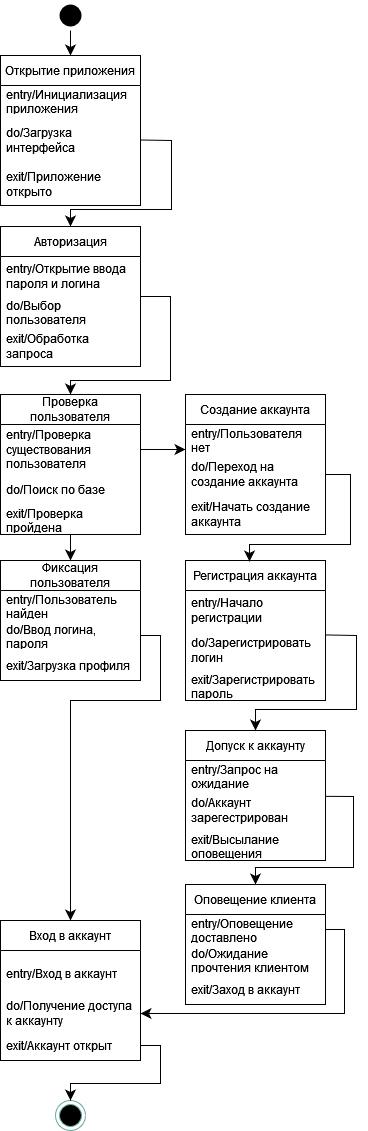

The diagram above was exported from draw.io. Its source (the exported page's mxGraphModel, read from the mxfile embedded in the PNG):
<mxGraphModel dx="628" dy="539" grid="1" gridSize="10" guides="1" tooltips="1" connect="1" arrows="1" fold="1" page="1" pageScale="1" pageWidth="850" pageHeight="1100" math="0" shadow="0">
  <root>
    <mxCell id="0" />
    <mxCell id="1" parent="0" />
    <mxCell id="_aIHrj6GPzFdkfTE-Hy8-1" value="Открытие приложения" style="swimlane;fontStyle=0;childLayout=stackLayout;horizontal=1;startSize=30;horizontalStack=0;resizeParent=1;resizeParentMax=0;resizeLast=0;collapsible=1;marginBottom=0;whiteSpace=wrap;html=1;" parent="1" vertex="1">
      <mxGeometry x="30" y="205" width="140" height="150" as="geometry" />
    </mxCell>
    <mxCell id="_aIHrj6GPzFdkfTE-Hy8-2" value="entry/Инициализация приложения" style="text;strokeColor=none;fillColor=none;align=left;verticalAlign=middle;spacingLeft=4;spacingRight=4;overflow=hidden;points=[[0,0.5],[1,0.5]];portConstraint=eastwest;rotatable=0;whiteSpace=wrap;html=1;" parent="_aIHrj6GPzFdkfTE-Hy8-1" vertex="1">
      <mxGeometry y="30" width="140" height="30" as="geometry" />
    </mxCell>
    <mxCell id="_aIHrj6GPzFdkfTE-Hy8-3" value="do/Загрузка интерфейса" style="text;strokeColor=none;fillColor=none;align=left;verticalAlign=middle;spacingLeft=4;spacingRight=4;overflow=hidden;points=[[0,0.5],[1,0.5]];portConstraint=eastwest;rotatable=0;whiteSpace=wrap;html=1;" parent="_aIHrj6GPzFdkfTE-Hy8-1" vertex="1">
      <mxGeometry y="60" width="140" height="49" as="geometry" />
    </mxCell>
    <mxCell id="_aIHrj6GPzFdkfTE-Hy8-4" value="exit/Приложение открыто" style="text;strokeColor=none;fillColor=none;align=left;verticalAlign=middle;spacingLeft=4;spacingRight=4;overflow=hidden;points=[[0,0.5],[1,0.5]];portConstraint=eastwest;rotatable=0;whiteSpace=wrap;html=1;" parent="_aIHrj6GPzFdkfTE-Hy8-1" vertex="1">
      <mxGeometry y="109" width="140" height="41" as="geometry" />
    </mxCell>
    <mxCell id="_aIHrj6GPzFdkfTE-Hy8-5" style="edgeStyle=none;curved=0;rounded=0;orthogonalLoop=1;jettySize=auto;html=1;exitX=1;exitY=0.5;exitDx=0;exitDy=0;entryX=0.5;entryY=0;entryDx=0;entryDy=0;fontSize=12;startSize=8;endSize=8;" parent="1" source="_aIHrj6GPzFdkfTE-Hy8-6" target="_aIHrj6GPzFdkfTE-Hy8-10" edge="1">
      <mxGeometry relative="1" as="geometry">
        <Array as="points">
          <mxPoint x="200" y="446" />
          <mxPoint x="200" y="530" />
          <mxPoint x="100" y="530" />
        </Array>
        <mxPoint x="100" y="524" as="targetPoint" />
      </mxGeometry>
    </mxCell>
    <mxCell id="_aIHrj6GPzFdkfTE-Hy8-6" value="Авторизация" style="swimlane;fontStyle=0;childLayout=stackLayout;horizontal=1;startSize=30;horizontalStack=0;resizeParent=1;resizeParentMax=0;resizeLast=0;collapsible=1;marginBottom=0;whiteSpace=wrap;html=1;" parent="1" vertex="1">
      <mxGeometry x="30" y="376" width="140" height="140" as="geometry" />
    </mxCell>
    <mxCell id="_aIHrj6GPzFdkfTE-Hy8-7" value="entry/Открытие ввода пароля и логина" style="text;strokeColor=none;fillColor=none;align=left;verticalAlign=middle;spacingLeft=4;spacingRight=4;overflow=hidden;points=[[0,0.5],[1,0.5]];portConstraint=eastwest;rotatable=0;whiteSpace=wrap;html=1;" parent="_aIHrj6GPzFdkfTE-Hy8-6" vertex="1">
      <mxGeometry y="30" width="140" height="40" as="geometry" />
    </mxCell>
    <mxCell id="_aIHrj6GPzFdkfTE-Hy8-8" value="do/Выбор пользователя" style="text;strokeColor=none;fillColor=none;align=left;verticalAlign=middle;spacingLeft=4;spacingRight=4;overflow=hidden;points=[[0,0.5],[1,0.5]];portConstraint=eastwest;rotatable=0;whiteSpace=wrap;html=1;" parent="_aIHrj6GPzFdkfTE-Hy8-6" vertex="1">
      <mxGeometry y="70" width="140" height="30" as="geometry" />
    </mxCell>
    <mxCell id="_aIHrj6GPzFdkfTE-Hy8-9" value="exit/Обработка запроса" style="text;strokeColor=none;fillColor=none;align=left;verticalAlign=middle;spacingLeft=4;spacingRight=4;overflow=hidden;points=[[0,0.5],[1,0.5]];portConstraint=eastwest;rotatable=0;whiteSpace=wrap;html=1;" parent="_aIHrj6GPzFdkfTE-Hy8-6" vertex="1">
      <mxGeometry y="100" width="140" height="40" as="geometry" />
    </mxCell>
    <mxCell id="_aIHrj6GPzFdkfTE-Hy8-10" value="Проверка пользователя" style="swimlane;fontStyle=0;childLayout=stackLayout;horizontal=1;startSize=30;horizontalStack=0;resizeParent=1;resizeParentMax=0;resizeLast=0;collapsible=1;marginBottom=0;whiteSpace=wrap;html=1;" parent="1" vertex="1">
      <mxGeometry x="30" y="544" width="140" height="140" as="geometry" />
    </mxCell>
    <mxCell id="_aIHrj6GPzFdkfTE-Hy8-11" value="entry/Проверка существования пользователя" style="text;strokeColor=none;fillColor=none;align=left;verticalAlign=middle;spacingLeft=4;spacingRight=4;overflow=hidden;points=[[0,0.5],[1,0.5]];portConstraint=eastwest;rotatable=0;whiteSpace=wrap;html=1;" parent="_aIHrj6GPzFdkfTE-Hy8-10" vertex="1">
      <mxGeometry y="30" width="140" height="50" as="geometry" />
    </mxCell>
    <mxCell id="_aIHrj6GPzFdkfTE-Hy8-12" value="do/Поиск по базе" style="text;strokeColor=none;fillColor=none;align=left;verticalAlign=middle;spacingLeft=4;spacingRight=4;overflow=hidden;points=[[0,0.5],[1,0.5]];portConstraint=eastwest;rotatable=0;whiteSpace=wrap;html=1;" parent="_aIHrj6GPzFdkfTE-Hy8-10" vertex="1">
      <mxGeometry y="80" width="140" height="30" as="geometry" />
    </mxCell>
    <mxCell id="_aIHrj6GPzFdkfTE-Hy8-13" value="exit/Проверка пройдена" style="text;strokeColor=none;fillColor=none;align=left;verticalAlign=middle;spacingLeft=4;spacingRight=4;overflow=hidden;points=[[0,0.5],[1,0.5]];portConstraint=eastwest;rotatable=0;whiteSpace=wrap;html=1;" parent="_aIHrj6GPzFdkfTE-Hy8-10" vertex="1">
      <mxGeometry y="110" width="140" height="30" as="geometry" />
    </mxCell>
    <mxCell id="_aIHrj6GPzFdkfTE-Hy8-14" value="Фиксация пользователя" style="swimlane;fontStyle=0;childLayout=stackLayout;horizontal=1;startSize=30;horizontalStack=0;resizeParent=1;resizeParentMax=0;resizeLast=0;collapsible=1;marginBottom=0;whiteSpace=wrap;html=1;" parent="1" vertex="1">
      <mxGeometry x="30" y="710" width="140" height="120" as="geometry" />
    </mxCell>
    <mxCell id="_aIHrj6GPzFdkfTE-Hy8-15" value="entry/Пользователь найден" style="text;strokeColor=none;fillColor=none;align=left;verticalAlign=middle;spacingLeft=4;spacingRight=4;overflow=hidden;points=[[0,0.5],[1,0.5]];portConstraint=eastwest;rotatable=0;whiteSpace=wrap;html=1;" parent="_aIHrj6GPzFdkfTE-Hy8-14" vertex="1">
      <mxGeometry y="30" width="140" height="30" as="geometry" />
    </mxCell>
    <mxCell id="_aIHrj6GPzFdkfTE-Hy8-16" value="do/Ввод логина, пароля" style="text;strokeColor=none;fillColor=none;align=left;verticalAlign=middle;spacingLeft=4;spacingRight=4;overflow=hidden;points=[[0,0.5],[1,0.5]];portConstraint=eastwest;rotatable=0;whiteSpace=wrap;html=1;" parent="_aIHrj6GPzFdkfTE-Hy8-14" vertex="1">
      <mxGeometry y="60" width="140" height="30" as="geometry" />
    </mxCell>
    <mxCell id="_aIHrj6GPzFdkfTE-Hy8-17" value="exit/Загрузка профиля" style="text;strokeColor=none;fillColor=none;align=left;verticalAlign=middle;spacingLeft=4;spacingRight=4;overflow=hidden;points=[[0,0.5],[1,0.5]];portConstraint=eastwest;rotatable=0;whiteSpace=wrap;html=1;" parent="_aIHrj6GPzFdkfTE-Hy8-14" vertex="1">
      <mxGeometry y="90" width="140" height="30" as="geometry" />
    </mxCell>
    <mxCell id="_aIHrj6GPzFdkfTE-Hy8-18" value="Вход в аккаунт" style="swimlane;fontStyle=0;childLayout=stackLayout;horizontal=1;startSize=30;horizontalStack=0;resizeParent=1;resizeParentMax=0;resizeLast=0;collapsible=1;marginBottom=0;whiteSpace=wrap;html=1;" parent="1" vertex="1">
      <mxGeometry x="30" y="1070" width="140" height="140" as="geometry" />
    </mxCell>
    <mxCell id="_aIHrj6GPzFdkfTE-Hy8-19" value="entry/Вход в аккаунт" style="text;strokeColor=none;fillColor=none;align=left;verticalAlign=middle;spacingLeft=4;spacingRight=4;overflow=hidden;points=[[0,0.5],[1,0.5]];portConstraint=eastwest;rotatable=0;whiteSpace=wrap;html=1;" parent="_aIHrj6GPzFdkfTE-Hy8-18" vertex="1">
      <mxGeometry y="30" width="140" height="46" as="geometry" />
    </mxCell>
    <mxCell id="_aIHrj6GPzFdkfTE-Hy8-20" value="do/Получение доступа к аккаунту" style="text;strokeColor=none;fillColor=none;align=left;verticalAlign=middle;spacingLeft=4;spacingRight=4;overflow=hidden;points=[[0,0.5],[1,0.5]];portConstraint=eastwest;rotatable=0;whiteSpace=wrap;html=1;" parent="_aIHrj6GPzFdkfTE-Hy8-18" vertex="1">
      <mxGeometry y="76" width="140" height="34" as="geometry" />
    </mxCell>
    <mxCell id="_aIHrj6GPzFdkfTE-Hy8-21" value="exit/Аккаунт открыт" style="text;strokeColor=none;fillColor=none;align=left;verticalAlign=middle;spacingLeft=4;spacingRight=4;overflow=hidden;points=[[0,0.5],[1,0.5]];portConstraint=eastwest;rotatable=0;whiteSpace=wrap;html=1;" parent="_aIHrj6GPzFdkfTE-Hy8-18" vertex="1">
      <mxGeometry y="110" width="140" height="30" as="geometry" />
    </mxCell>
    <mxCell id="_aIHrj6GPzFdkfTE-Hy8-22" style="edgeStyle=none;curved=0;rounded=0;orthogonalLoop=1;jettySize=auto;html=1;exitX=0.5;exitY=1;exitDx=0;exitDy=0;entryX=0.5;entryY=0;entryDx=0;entryDy=0;fontSize=12;startSize=8;endSize=8;" parent="1" source="_aIHrj6GPzFdkfTE-Hy8-23" target="_aIHrj6GPzFdkfTE-Hy8-1" edge="1">
      <mxGeometry relative="1" as="geometry" />
    </mxCell>
    <mxCell id="_aIHrj6GPzFdkfTE-Hy8-23" value="" style="ellipse;html=1;shape=endState;fillColor=#000000;strokeColor=none;" parent="1" vertex="1">
      <mxGeometry x="85" y="150" width="30" height="30" as="geometry" />
    </mxCell>
    <mxCell id="_aIHrj6GPzFdkfTE-Hy8-24" value="Создание аккаунта" style="swimlane;fontStyle=0;childLayout=stackLayout;horizontal=1;startSize=30;horizontalStack=0;resizeParent=1;resizeParentMax=0;resizeLast=0;collapsible=1;marginBottom=0;whiteSpace=wrap;html=1;" parent="1" vertex="1">
      <mxGeometry x="215" y="544" width="140" height="140" as="geometry" />
    </mxCell>
    <mxCell id="_aIHrj6GPzFdkfTE-Hy8-25" value="entry/Пользователя нет" style="text;strokeColor=none;fillColor=none;align=left;verticalAlign=middle;spacingLeft=4;spacingRight=4;overflow=hidden;points=[[0,0.5],[1,0.5]];portConstraint=eastwest;rotatable=0;whiteSpace=wrap;html=1;" parent="_aIHrj6GPzFdkfTE-Hy8-24" vertex="1">
      <mxGeometry y="30" width="140" height="30" as="geometry" />
    </mxCell>
    <mxCell id="_aIHrj6GPzFdkfTE-Hy8-26" value="do/Переход на создание аккаунта" style="text;strokeColor=none;fillColor=none;align=left;verticalAlign=middle;spacingLeft=4;spacingRight=4;overflow=hidden;points=[[0,0.5],[1,0.5]];portConstraint=eastwest;rotatable=0;whiteSpace=wrap;html=1;" parent="_aIHrj6GPzFdkfTE-Hy8-24" vertex="1">
      <mxGeometry y="60" width="140" height="40" as="geometry" />
    </mxCell>
    <mxCell id="_aIHrj6GPzFdkfTE-Hy8-27" value="exit/Начать создание аккаунта" style="text;strokeColor=none;fillColor=none;align=left;verticalAlign=middle;spacingLeft=4;spacingRight=4;overflow=hidden;points=[[0,0.5],[1,0.5]];portConstraint=eastwest;rotatable=0;whiteSpace=wrap;html=1;" parent="_aIHrj6GPzFdkfTE-Hy8-24" vertex="1">
      <mxGeometry y="100" width="140" height="40" as="geometry" />
    </mxCell>
    <mxCell id="_aIHrj6GPzFdkfTE-Hy8-28" style="edgeStyle=none;curved=0;rounded=0;orthogonalLoop=1;jettySize=auto;html=1;exitX=1;exitY=0.5;exitDx=0;exitDy=0;entryX=0.5;entryY=0;entryDx=0;entryDy=0;fontSize=12;startSize=8;endSize=8;" parent="1" source="_aIHrj6GPzFdkfTE-Hy8-3" target="_aIHrj6GPzFdkfTE-Hy8-6" edge="1">
      <mxGeometry relative="1" as="geometry">
        <Array as="points">
          <mxPoint x="201" y="290" />
          <mxPoint x="201" y="359" />
          <mxPoint x="100" y="359" />
        </Array>
      </mxGeometry>
    </mxCell>
    <mxCell id="_aIHrj6GPzFdkfTE-Hy8-29" style="edgeStyle=none;curved=0;rounded=0;orthogonalLoop=1;jettySize=auto;html=1;entryX=0.5;entryY=0;entryDx=0;entryDy=0;fontSize=12;startSize=8;endSize=8;" parent="1" source="_aIHrj6GPzFdkfTE-Hy8-13" target="_aIHrj6GPzFdkfTE-Hy8-14" edge="1">
      <mxGeometry relative="1" as="geometry">
        <Array as="points" />
        <mxPoint x="99.99999999999977" y="534" as="targetPoint" />
        <mxPoint x="180" y="660" as="sourcePoint" />
      </mxGeometry>
    </mxCell>
    <mxCell id="_aIHrj6GPzFdkfTE-Hy8-30" style="edgeStyle=none;curved=0;rounded=0;orthogonalLoop=1;jettySize=auto;html=1;exitX=1;exitY=0.5;exitDx=0;exitDy=0;entryX=0.5;entryY=0;entryDx=0;entryDy=0;fontSize=12;startSize=8;endSize=8;" parent="1" source="_aIHrj6GPzFdkfTE-Hy8-16" target="_aIHrj6GPzFdkfTE-Hy8-18" edge="1">
      <mxGeometry relative="1" as="geometry">
        <Array as="points">
          <mxPoint x="190" y="785" />
          <mxPoint x="190" y="850" />
          <mxPoint x="100" y="850" />
        </Array>
      </mxGeometry>
    </mxCell>
    <mxCell id="_aIHrj6GPzFdkfTE-Hy8-31" style="edgeStyle=none;curved=1;rounded=0;orthogonalLoop=1;jettySize=auto;html=1;exitX=1;exitY=0.5;exitDx=0;exitDy=0;fontSize=12;startSize=8;endSize=8;" parent="1" source="_aIHrj6GPzFdkfTE-Hy8-11" edge="1">
      <mxGeometry relative="1" as="geometry">
        <mxPoint x="215" y="599" as="targetPoint" />
      </mxGeometry>
    </mxCell>
    <mxCell id="_aIHrj6GPzFdkfTE-Hy8-32" value="" style="ellipse;html=1;shape=endState;fillColor=#000000;strokeColor=#67AB9F;" parent="1" vertex="1">
      <mxGeometry x="85" y="1250" width="30" height="30" as="geometry" />
    </mxCell>
    <mxCell id="_aIHrj6GPzFdkfTE-Hy8-33" value="Регистрация аккаунта" style="swimlane;fontStyle=0;childLayout=stackLayout;horizontal=1;startSize=30;horizontalStack=0;resizeParent=1;resizeParentMax=0;resizeLast=0;collapsible=1;marginBottom=0;whiteSpace=wrap;html=1;" parent="1" vertex="1">
      <mxGeometry x="215" y="710" width="140" height="140" as="geometry" />
    </mxCell>
    <mxCell id="_aIHrj6GPzFdkfTE-Hy8-34" value="entry/Начало регистрации" style="text;strokeColor=none;fillColor=none;align=left;verticalAlign=middle;spacingLeft=4;spacingRight=4;overflow=hidden;points=[[0,0.5],[1,0.5]];portConstraint=eastwest;rotatable=0;whiteSpace=wrap;html=1;" parent="_aIHrj6GPzFdkfTE-Hy8-33" vertex="1">
      <mxGeometry y="30" width="140" height="40" as="geometry" />
    </mxCell>
    <mxCell id="_aIHrj6GPzFdkfTE-Hy8-35" value="do/Зарегистрировать логин" style="text;strokeColor=none;fillColor=none;align=left;verticalAlign=middle;spacingLeft=4;spacingRight=4;overflow=hidden;points=[[0,0.5],[1,0.5]];portConstraint=eastwest;rotatable=0;whiteSpace=wrap;html=1;" parent="_aIHrj6GPzFdkfTE-Hy8-33" vertex="1">
      <mxGeometry y="70" width="140" height="40" as="geometry" />
    </mxCell>
    <mxCell id="_aIHrj6GPzFdkfTE-Hy8-36" value="exit/Зарегистрировать пароль" style="text;strokeColor=none;fillColor=none;align=left;verticalAlign=middle;spacingLeft=4;spacingRight=4;overflow=hidden;points=[[0,0.5],[1,0.5]];portConstraint=eastwest;rotatable=0;whiteSpace=wrap;html=1;" parent="_aIHrj6GPzFdkfTE-Hy8-33" vertex="1">
      <mxGeometry y="110" width="140" height="30" as="geometry" />
    </mxCell>
    <mxCell id="_aIHrj6GPzFdkfTE-Hy8-37" style="edgeStyle=none;curved=0;rounded=0;orthogonalLoop=1;jettySize=auto;html=1;exitX=1;exitY=0.146;exitDx=0;exitDy=0;entryX=0.5;entryY=0;entryDx=0;entryDy=0;fontSize=12;startSize=8;endSize=8;exitPerimeter=0;" parent="1" source="_aIHrj6GPzFdkfTE-Hy8-40" target="_aIHrj6GPzFdkfTE-Hy8-42" edge="1">
      <mxGeometry relative="1" as="geometry">
        <Array as="points">
          <mxPoint x="383" y="946" />
          <mxPoint x="383" y="1017" />
          <mxPoint x="285" y="1017" />
        </Array>
      </mxGeometry>
    </mxCell>
    <mxCell id="_aIHrj6GPzFdkfTE-Hy8-38" value="Допуск к аккаунту" style="swimlane;fontStyle=0;childLayout=stackLayout;horizontal=1;startSize=30;horizontalStack=0;resizeParent=1;resizeParentMax=0;resizeLast=0;collapsible=1;marginBottom=0;whiteSpace=wrap;html=1;" parent="1" vertex="1">
      <mxGeometry x="215" y="880" width="140" height="130" as="geometry" />
    </mxCell>
    <mxCell id="_aIHrj6GPzFdkfTE-Hy8-39" value="entry/Запрос на ожидание" style="text;strokeColor=none;fillColor=none;align=left;verticalAlign=middle;spacingLeft=4;spacingRight=4;overflow=hidden;points=[[0,0.5],[1,0.5]];portConstraint=eastwest;rotatable=0;whiteSpace=wrap;html=1;" parent="_aIHrj6GPzFdkfTE-Hy8-38" vertex="1">
      <mxGeometry y="30" width="140" height="30" as="geometry" />
    </mxCell>
    <mxCell id="_aIHrj6GPzFdkfTE-Hy8-40" value="do/Аккаунт зарегестрирован" style="text;strokeColor=none;fillColor=none;align=left;verticalAlign=middle;spacingLeft=4;spacingRight=4;overflow=hidden;points=[[0,0.5],[1,0.5]];portConstraint=eastwest;rotatable=0;whiteSpace=wrap;html=1;" parent="_aIHrj6GPzFdkfTE-Hy8-38" vertex="1">
      <mxGeometry y="60" width="140" height="40" as="geometry" />
    </mxCell>
    <mxCell id="_aIHrj6GPzFdkfTE-Hy8-41" value="exit/Высылание оповещения" style="text;strokeColor=none;fillColor=none;align=left;verticalAlign=middle;spacingLeft=4;spacingRight=4;overflow=hidden;points=[[0,0.5],[1,0.5]];portConstraint=eastwest;rotatable=0;whiteSpace=wrap;html=1;" parent="_aIHrj6GPzFdkfTE-Hy8-38" vertex="1">
      <mxGeometry y="100" width="140" height="30" as="geometry" />
    </mxCell>
    <mxCell id="_aIHrj6GPzFdkfTE-Hy8-42" value="Оповещение клиента" style="swimlane;fontStyle=0;childLayout=stackLayout;horizontal=1;startSize=30;horizontalStack=0;resizeParent=1;resizeParentMax=0;resizeLast=0;collapsible=1;marginBottom=0;whiteSpace=wrap;html=1;" parent="1" vertex="1">
      <mxGeometry x="215" y="1034" width="140" height="120" as="geometry" />
    </mxCell>
    <mxCell id="_aIHrj6GPzFdkfTE-Hy8-43" value="entry/Оповещение доставлено" style="text;strokeColor=none;fillColor=none;align=left;verticalAlign=middle;spacingLeft=4;spacingRight=4;overflow=hidden;points=[[0,0.5],[1,0.5]];portConstraint=eastwest;rotatable=0;whiteSpace=wrap;html=1;" parent="_aIHrj6GPzFdkfTE-Hy8-42" vertex="1">
      <mxGeometry y="30" width="140" height="30" as="geometry" />
    </mxCell>
    <mxCell id="_aIHrj6GPzFdkfTE-Hy8-44" value="do/Ожидание прочтения клиентом" style="text;strokeColor=none;fillColor=none;align=left;verticalAlign=middle;spacingLeft=4;spacingRight=4;overflow=hidden;points=[[0,0.5],[1,0.5]];portConstraint=eastwest;rotatable=0;whiteSpace=wrap;html=1;" parent="_aIHrj6GPzFdkfTE-Hy8-42" vertex="1">
      <mxGeometry y="60" width="140" height="30" as="geometry" />
    </mxCell>
    <mxCell id="_aIHrj6GPzFdkfTE-Hy8-45" value="exit/Заход в аккаунт" style="text;strokeColor=none;fillColor=none;align=left;verticalAlign=middle;spacingLeft=4;spacingRight=4;overflow=hidden;points=[[0,0.5],[1,0.5]];portConstraint=eastwest;rotatable=0;whiteSpace=wrap;html=1;" parent="_aIHrj6GPzFdkfTE-Hy8-42" vertex="1">
      <mxGeometry y="90" width="140" height="30" as="geometry" />
    </mxCell>
    <mxCell id="_aIHrj6GPzFdkfTE-Hy8-46" style="edgeStyle=none;curved=0;rounded=0;orthogonalLoop=1;jettySize=auto;html=1;exitX=1;exitY=0.111;exitDx=0;exitDy=0;entryX=0.5;entryY=0;entryDx=0;entryDy=0;fontSize=12;startSize=8;endSize=8;exitPerimeter=0;" parent="1" source="_aIHrj6GPzFdkfTE-Hy8-35" target="_aIHrj6GPzFdkfTE-Hy8-38" edge="1">
      <mxGeometry relative="1" as="geometry">
        <Array as="points">
          <mxPoint x="386" y="785" />
          <mxPoint x="386" y="859" />
          <mxPoint x="285" y="859" />
        </Array>
      </mxGeometry>
    </mxCell>
    <mxCell id="_aIHrj6GPzFdkfTE-Hy8-47" style="edgeStyle=none;curved=0;rounded=0;orthogonalLoop=1;jettySize=auto;html=1;exitX=1;exitY=0.5;exitDx=0;exitDy=0;entryX=1;entryY=0.5;entryDx=0;entryDy=0;fontSize=12;startSize=8;endSize=8;" parent="1" source="_aIHrj6GPzFdkfTE-Hy8-43" target="_aIHrj6GPzFdkfTE-Hy8-20" edge="1">
      <mxGeometry relative="1" as="geometry">
        <Array as="points">
          <mxPoint x="374" y="1079" />
          <mxPoint x="374" y="1163" />
        </Array>
        <mxPoint x="285" y="1179" as="targetPoint" />
      </mxGeometry>
    </mxCell>
    <mxCell id="_aIHrj6GPzFdkfTE-Hy8-48" style="edgeStyle=none;curved=0;rounded=0;orthogonalLoop=1;jettySize=auto;html=1;exitX=1;exitY=0.5;exitDx=0;exitDy=0;fontSize=12;startSize=8;endSize=8;" parent="1" source="_aIHrj6GPzFdkfTE-Hy8-21" edge="1">
      <mxGeometry relative="1" as="geometry">
        <mxPoint x="100" y="1250" as="targetPoint" />
        <Array as="points">
          <mxPoint x="190" y="1195" />
          <mxPoint x="190" y="1233" />
          <mxPoint x="100" y="1233" />
        </Array>
      </mxGeometry>
    </mxCell>
    <mxCell id="_aIHrj6GPzFdkfTE-Hy8-49" style="edgeStyle=none;curved=0;rounded=0;orthogonalLoop=1;jettySize=auto;html=1;entryX=0.5;entryY=0;entryDx=0;entryDy=0;fontSize=12;startSize=8;endSize=8;exitX=1;exitY=0.5;exitDx=0;exitDy=0;" parent="1" source="_aIHrj6GPzFdkfTE-Hy8-26" edge="1">
      <mxGeometry relative="1" as="geometry">
        <Array as="points">
          <mxPoint x="380" y="624" />
          <mxPoint x="380" y="694" />
          <mxPoint x="279" y="694" />
        </Array>
        <mxPoint x="370" y="630" as="sourcePoint" />
        <mxPoint x="279" y="711" as="targetPoint" />
      </mxGeometry>
    </mxCell>
  </root>
</mxGraphModel>